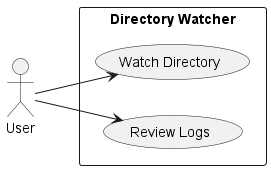

The diagram above was rendered by PlantUML. Its source (embedded in the PNG):
@startuml
left to right direction
actor User
rectangle "Directory Watcher" {
  User --> (Watch Directory)
  User --> (Review Logs)
}
@enduml